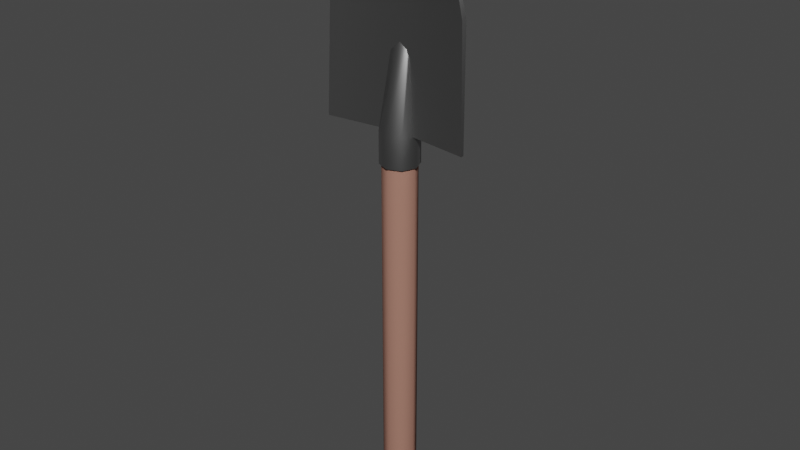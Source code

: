 # Source: hand-shovel.blend  (saved by Blender 4.2.66; exported with 4.5.12 LTS)
import bpy
from mathutils import Matrix  # noqa: F401  (used for matrix-valued properties, if any)

bpy.ops.wm.read_factory_settings(use_empty=True)
scene = bpy.context.scene
scene.name = 'Scene'

# ---- collections
col_collection = bpy.data.collections.new('Collection'); scene.collection.children.link(col_collection)

# ---- images (referenced by path relative to the original .blend; pixels are not part of the script)
import os
ASSET_DIR = os.environ.get("B2B_ASSET_DIR", "")  # directory of the original .blend (textures are referenced by path, not embedded)
HERE = os.path.dirname(os.path.abspath(__file__))  # packed textures are extracted next to this script under _unpacked/

def load_image(name, relpath, width, height, colorspace="sRGB"):
    """Load a texture the original file referenced (path relative to the .blend, or extracted next to this script)."""
    p = next((c for c in (os.path.join(HERE, relpath), os.path.join(ASSET_DIR, relpath)) if relpath and os.path.exists(c)), "")
    if p:
        img = bpy.data.images.load(p, check_existing=True)
        img.name = name
    else:  # same state as the original file: an image datablock whose file is absent (Cycles renders it pink)
        img = bpy.data.images.new(name, width, height)
        img.source = "FILE"
        img.filepath = "//" + (relpath or name)
    img.colorspace_settings.name = colorspace
    return img
img_imphenziapixpal_emission_png = load_image('ImphenziaPixPal-Emission.png', '_unpacked/ImphenziaPixel-Emission.d2b62fc8.png', 128, 128, 'sRGB')
img_imphenziapixpal_attributes_png = load_image('ImphenziaPixPal-Attributes.png', '_unpacked/ImphenziaPixel-Attributes.21da9614.png', 128, 128, 'sRGB')
img_imphenziapixpal_basecolor_png = load_image('ImphenziaPixPal-BaseColor.png', '_unpacked/ImphenziaPixel-BaseColor.e97722d7.png', 128, 128, 'sRGB')

# ---- materials (node trees are filled in below, after node groups)
mat_pixpal = bpy.data.materials.new('PixPal')
mat_pixpal.alpha_threshold = 0.0
mat_pixpal.use_transparent_shadow = False
mat_pixpal.roughness = 0.5
mat_pixpal.line_color = (0.0, 0.0, 0.0, 1.0)

# ---- node groups
ng_smooth_by_angle = bpy.data.node_groups.new('Smooth by Angle', 'GeometryNodeTree')
_s = ng_smooth_by_angle.interface.new_socket(name='Mesh', in_out='OUTPUT', socket_type='NodeSocketGeometry')
_s = ng_smooth_by_angle.interface.new_socket(name='Mesh', in_out='INPUT', socket_type='NodeSocketGeometry')
_s = ng_smooth_by_angle.interface.new_socket(name='Angle', in_out='INPUT', socket_type='NodeSocketFloat')
_s.subtype = 'ANGLE'
_s.default_value = 0.5236
_s.min_value = 0.0
_s.max_value = 3.142
_s.description = 'Maximum face angle for smooth edges'
_s = ng_smooth_by_angle.interface.new_socket(name='Ignore Sharpness', in_out='INPUT', socket_type='NodeSocketBool')
_s.force_non_field = True
ng_smooth_by_angle.description = 'Set the sharpness of mesh edges based on the angle between the neighboring faces'
ng_smooth_by_angle.is_modifier = True
_N = ng_smooth_by_angle.nodes; _L = ng_smooth_by_angle.links
n0 = _N.new('GeometryNodeSetShadeSmooth'); n0.name = 'Set Shade Smooth'; n0.location = (120, -80)
n0.domain = 'EDGE'
n1 = _N.new('GeometryNodeSetShadeSmooth'); n1.name = 'Set Shade Smooth.001'; n1.location = (300, -80)
n2 = _N.new('NodeGroupOutput'); n2.name = 'Group Output'; n2.location = (480, -80)
n3 = _N.new('GeometryNodeInputMeshEdgeAngle'); n3.name = 'Edge Angle'; n3.location = (-440, -240)
n4 = _N.new('NodeGroupInput'); n4.name = 'Group Input'; n4.location = (-80, -80)
n5 = _N.new('GeometryNodeInputEdgeSmooth'); n5.name = 'Is Edge Smooth'; n5.location = (-260, -120)
n6 = _N.new('GeometryNodeInputShadeSmooth'); n6.name = 'Is Shade Smooth'; n6.location = (-440, -397)
n7 = _N.new('FunctionNodeCompare'); n7.name = 'Compare'; n7.location = (-260, -260)
n7.operation = 'LESS_EQUAL'
n7.inputs[6].default_value = (0.0, 0.0, 0.0, 0.0)
n7.inputs[7].default_value = (0.0, 0.0, 0.0, 0.0)
n8 = _N.new('FunctionNodeBooleanMath'); n8.name = 'Boolean Math.001'; n8.location = (-80, -260)
n9 = _N.new('NodeGroupInput'); n9.name = 'Group Input.001'; n9.location = (-440, -329)
n10 = _N.new('NodeGroupInput'); n10.name = 'Group Input.002'; n10.location = (-259, -189)
n11 = _N.new('FunctionNodeBooleanMath'); n11.name = 'Boolean Math'; n11.location = (-80, -149)
n11.operation = 'OR'
n12 = _N.new('FunctionNodeBooleanMath'); n12.name = 'Boolean Math.002'; n12.location = (-260, -380)
n12.operation = 'OR'
n13 = _N.new('NodeGroupInput'); n13.name = 'Group Input.003'; n13.location = (-440, -460)
_L.new(n3.outputs[0], n7.inputs[0])
_L.new(n1.outputs[0], n2.inputs[0])
_L.new(n9.outputs[1], n7.inputs[1])
_L.new(n7.outputs[0], n8.inputs[0])
_L.new(n4.outputs[0], n0.inputs[0])
_L.new(n0.outputs[0], n1.inputs[0])
_L.new(n8.outputs[0], n0.inputs[2])
_L.new(n10.outputs[2], n11.inputs[1])
_L.new(n5.outputs[0], n11.inputs[0])
_L.new(n11.outputs[0], n0.inputs[1])
_L.new(n13.outputs[2], n12.inputs[1])
_L.new(n6.outputs[0], n12.inputs[0])
_L.new(n12.outputs[0], n8.inputs[1])
n2.is_active_output = True

# ---- material node trees
mat_pixpal.use_nodes = True; mat_pixpal.node_tree.nodes.clear()
_N = mat_pixpal.node_tree.nodes; _L = mat_pixpal.node_tree.links
n0 = _N.new('ShaderNodeOutputMaterial'); n0.name = 'Material Output'; n0.location = (2662, 1040)
n1 = _N.new('ShaderNodeBsdfPrincipled'); n1.name = 'Principled BSDF'; n1.location = (2354, 1081)
n1.distribution = 'GGX'
n1.subsurface_method = 'RANDOM_WALK_SKIN'
n1.inputs[3].default_value = 1.45
n1.inputs[13].default_value = 0.1412
n1.inputs[28].default_value = 20.0
n2 = _N.new('ShaderNodeMath'); n2.name = 'Math'; n2.location = (697, -167)
n2.operation = 'SUBTRACT'
n2.inputs[0].default_value = 1.0
n3 = _N.new('ShaderNodeMath'); n3.name = 'Math.003'; n3.location = (405, -225)
n3.operation = 'MULTIPLY'
n4 = _N.new('ShaderNodeMath'); n4.name = 'Math.002'; n4.location = (211, -320)
n4.operation = 'DIVIDE'
n4.inputs[1].default_value = 36.0
n5 = _N.new('ShaderNodeSeparateColor'); n5.name = 'Separate Color'; n5.location = (334, -77)
n6 = _N.new('ShaderNodeMath'); n6.name = 'Math.001'; n6.location = (591, -174)
n6.operation = 'SUBTRACT'
n7 = _N.new('ShaderNodeSeparateXYZ'); n7.name = 'Separate XYZ'; n7.location = (402, -74)
n8 = _N.new('ShaderNodeCombineXYZ'); n8.name = 'Combine XYZ'; n8.location = (781, -52)
n9 = _N.new('ShaderNodeTexCoord'); n9.name = 'Texture Coordinate'; n9.location = (77, -40)
n10 = _N.new('ShaderNodeTexImage'); n10.name = 'Image Texture'; n10.location = (29, -40)
n10.image = img_imphenziapixpal_emission_png
n10.interpolation = 'Closest'
n11 = _N.new('ShaderNodeTexImage'); n11.name = 'Image Texture.003'; n11.location = (29, -39)
n11.image = img_imphenziapixpal_attributes_png
n11.interpolation = 'Closest'
n12 = _N.new('ShaderNodeTexImage'); n12.name = 'Image Texture.002'; n12.location = (29, -39)
n12.image = img_imphenziapixpal_basecolor_png
n12.interpolation = 'Closest'
n13 = _N.new('ShaderNodeValue'); n13.name = 'Value'; n13.location = (29, -392)
n13.outputs[0].default_value = 1.0
n14 = _N.new('NodeFrame'); n14.name = 'Frame'; n14.location = (971, 873)
n14.label = 'Animated Colors'
n14.width = 951
n15 = _N.new('NodeFrame'); n15.name = 'Frame.001'; n15.location = (830, 1245)
n15.label = 'Attributes'
n15.width = 866
n16 = _N.new('NodeFrame'); n16.name = 'Frame.002'; n16.location = (1985, 779)
n16.label = 'Emission'
n16.width = 298
n17 = _N.new('NodeFrame'); n17.name = 'Frame.003'; n17.location = (1985, 1387)
n17.label = 'Colors'
n17.width = 298
n2.parent = n15
n3.parent = n14
n4.parent = n14
n5.parent = n15
n6.parent = n14
n7.parent = n14
n8.parent = n14
n9.parent = n14
n10.parent = n16
n11.parent = n15
n12.parent = n17
n13.parent = n14
_L.new(n1.outputs[0], n0.inputs[0])
_L.new(n10.outputs[0], n1.inputs[27])
_L.new(n11.outputs[0], n5.inputs[0])
_L.new(n5.outputs[1], n2.inputs[1])
_L.new(n2.outputs[0], n1.inputs[2])
_L.new(n5.outputs[0], n1.inputs[1])
_L.new(n12.outputs[0], n1.inputs[0])
_L.new(n13.outputs[0], n4.inputs[0])
_L.new(n9.outputs[2], n7.inputs[0])
_L.new(n7.outputs[0], n8.inputs[0])
_L.new(n7.outputs[2], n8.inputs[2])
_L.new(n7.outputs[1], n6.inputs[0])
_L.new(n6.outputs[0], n8.inputs[1])
_L.new(n8.outputs[0], n12.inputs[0])
_L.new(n3.outputs[0], n6.inputs[1])
_L.new(n8.outputs[0], n10.inputs[0])
_L.new(n5.outputs[2], n3.inputs[0])
_L.new(n4.outputs[0], n3.inputs[1])
n0.is_active_output = True

# ---- world
world_world = bpy.data.worlds.new('World'); scene.world = world_world
world_world.use_nodes = True; world_world.node_tree.nodes.clear()
_N = world_world.node_tree.nodes; _L = world_world.node_tree.links
n0 = _N.new('ShaderNodeOutputWorld'); n0.name = 'World Output'; n0.location = (300, 300)
n1 = _N.new('ShaderNodeBackground'); n1.name = 'Background'; n1.location = (10, 300)
n1.inputs[0].default_value = (0.05088, 0.05088, 0.05088, 1.0)
_L.new(n1.outputs[0], n0.inputs[0])
n0.is_active_output = True
world_world.color = (0.05088, 0.05088, 0.05088)
world_world.use_sun_shadow = False
world_world.sun_shadow_jitter_overblur = 0.0

# ---- meshes
me_cube_001 = bpy.data.meshes.new('Cube.001')
me_cube_001.from_pydata([(-0.05236, -0.009227, 0.118), (0.0, -0.007289, 0.265), (-0.05236, -0.007111, 0.1182), (0.0, -0.006352, 0.2651), (0.05236, -0.009227, 0.118), (0.05236, -0.007111, 0.1182), (-0.05073, -0.005605, 0.1975), (0.05073, -0.005605, 0.1975), (-0.04624, -0.008108, 0.2194), (-0.04624, -0.005997, 0.2196), (0.04624, -0.005997, 0.2196), (-0.03823, -0.008112, 0.2429), (-0.03823, -0.007177, 0.2429), (0.03823, -0.007177, 0.2429), (0.0, -0.0008812, 0.1185), (0.0, -0.002997, 0.1184), (0.0, -0.001364, 0.1977), (0.0, 0.0007465, 0.1978), (0.0, -0.001765, 0.2198), (0.0, 0.0003467, 0.2199), (0.0, -0.00397, 0.2431), (0.0, -0.001854, 0.2432), (-0.04576, -0.006326, 0.1182), (-0.04041, -0.007309, 0.2195), (-0.03341, -0.00759, 0.2429), (-0.04576, -0.008441, 0.1181), (-0.04433, -0.004804, 0.1976), (-0.04041, -0.005198, 0.2196), (-0.03341, -0.006506, 0.243), (0.04472, -0.008318, 0.1181), (0.04332, -0.004678, 0.1976), (0.03949, -0.005072, 0.2196), (0.03265, -0.0064, 0.243), (0.04472, -0.006202, 0.1182), (0.03949, -0.007183, 0.2195), (0.03265, -0.007508, 0.2429), (-0.05221, -0.006977, 0.1252), (0.05221, -0.006977, 0.1252), (0.05221, -0.009092, 0.1251), (-0.05221, -0.009092, 0.1251), (0.0, -0.0007362, 0.1256), (0.0, -0.002851, 0.1254), (-0.04563, -0.00619, 0.1253), (-0.04563, -0.008305, 0.1252), (0.04459, -0.008181, 0.1252), (0.04459, -0.006066, 0.1253), (-0.04958, -0.007748, 0.1979), (0.04498, -0.008117, 0.2195), (0.04958, -0.007748, 0.1979), (-0.04307, -0.006926, 0.1976), (0.03697, -0.00812, 0.2429), (0.04207, -0.0068, 0.1976)], [], [(11, 1, 3, 12), (3, 13, 32, 21), (13, 3, 1, 50), (33, 5, 4, 29), (37, 7, 48, 38), (45, 30, 7, 37), (39, 46, 6, 36), (7, 10, 47, 48), (30, 31, 10, 7), (46, 8, 9, 6), (10, 13, 50, 47), (31, 32, 13, 10), (8, 11, 12, 9), (1, 11, 24, 20), (27, 28, 21, 19), (34, 35, 20, 18), (26, 27, 19, 17), (51, 34, 18, 16), (42, 26, 17, 40), (44, 51, 16, 41), (22, 14, 15, 25), (50, 1, 20, 35), (12, 3, 21, 28), (2, 22, 25, 0), (36, 6, 26, 42), (6, 9, 27, 26), (9, 12, 28, 27), (18, 20, 24, 23), (16, 18, 23, 49), (41, 16, 49, 43), (19, 21, 32, 31), (17, 19, 31, 30), (40, 17, 30, 45), (14, 33, 29, 15), (14, 40, 45, 33), (2, 36, 42, 22), (22, 42, 40, 14), (0, 39, 36, 2), (33, 45, 37, 5), (5, 37, 38, 4), (43, 49, 46, 39), (49, 23, 8, 46), (23, 24, 11, 8), (38, 48, 51, 44), (48, 47, 34, 51), (47, 50, 35, 34), (4, 38, 44, 29), (15, 41, 43, 25), (29, 44, 41, 15), (25, 43, 39, 0)])
me_cube_001.polygons.foreach_set('use_smooth', [True] * 50)
_uv = me_cube_001.uv_layers.new(name='UVMap')
_uv.uv.foreach_set('vector', [0.4013, 0.1133, 0.4014, 0.1133, 0.4014, 0.1137, 0.4013, 0.1137, 0.4014, 0.1141, 0.4013, 0.1141, 0.4013, 0.1141, 0.4013, 0.1139, 0.4013, 0.1141, 0.4014, 0.1141, 0.4014, 0.1145, 0.4013, 0.1145, 0.401, 0.1141, 0.401, 0.1141, 0.401, 0.1145, 0.401, 0.1145, 0.401, 0.1141, 0.4012, 0.1141, 0.4012, 0.1145, 0.401, 0.1145, 0.401, 0.1141, 0.4012, 0.1141, 0.4012, 0.1141, 0.401, 0.1141, 0.401, 0.1141, 0.4012, 0.1133, 0.4012, 0.1137, 0.401, 0.1137, 0.4012, 0.1141, 0.4013, 0.1141, 0.4013, 0.1145, 0.4012, 0.1145, 0.4012, 0.1141, 0.4013, 0.1141, 0.4013, 0.1141, 0.4012, 0.1141, 0.4012, 0.1133, 0.4013, 0.1133, 0.4013, 0.1137, 0.4012, 0.1137, 0.4013, 0.1141, 0.4013, 0.1141, 0.4013, 0.1145, 0.4013, 0.1145, 0.4013, 0.1141, 0.4013, 0.1141, 0.4013, 0.1141, 0.4013, 0.1141, 0.4013, 0.1133, 0.4013, 0.1133, 0.4013, 0.1137, 0.4013, 0.1137, 0.4014, 0.1149, 0.4013, 0.1149, 0.4013, 0.1149, 0.4013, 0.1147, 0.4013, 0.1137, 0.4013, 0.1137, 0.4013, 0.1139, 0.4013, 0.1139, 0.4013, 0.1146, 0.4013, 0.1146, 0.4013, 0.1147, 0.4013, 0.1147, 0.4012, 0.1137, 0.4013, 0.1137, 0.4013, 0.1139, 0.4012, 0.1139, 0.4012, 0.1146, 0.4013, 0.1146, 0.4013, 0.1147, 0.4012, 0.1147, 0.401, 0.1138, 0.4012, 0.1137, 0.4012, 0.1139, 0.401, 0.1139, 0.401, 0.1145, 0.4012, 0.1146, 0.4012, 0.1147, 0.401, 0.1147, 0.401, 0.1138, 0.4008, 0.1141, 0.4008, 0.1145, 0.4008, 0.1147, 0.4013, 0.1145, 0.4014, 0.1149, 0.4013, 0.1147, 0.4013, 0.1146, 0.4013, 0.1137, 0.4014, 0.1141, 0.4013, 0.1139, 0.4013, 0.1137, 0.4006, 0.1141, 0.401, 0.1138, 0.4008, 0.1147, 0.4006, 0.1145, 0.401, 0.1137, 0.4012, 0.1137, 0.4012, 0.1137, 0.401, 0.1138, 0.4012, 0.1137, 0.4013, 0.1137, 0.4013, 0.1137, 0.4012, 0.1137, 0.4013, 0.1137, 0.4013, 0.1137, 0.4013, 0.1137, 0.4013, 0.1137, 0.4013, 0.1147, 0.4013, 0.1147, 0.4013, 0.1149, 0.4013, 0.1149, 0.4012, 0.1147, 0.4013, 0.1147, 0.4013, 0.1149, 0.4012, 0.1149, 0.4021, 0.1124, 0.4023, 0.1124, 0.4023, 0.1126, 0.402, 0.1124, 0.4013, 0.1139, 0.4013, 0.1139, 0.4013, 0.1141, 0.4013, 0.1141, 0.4012, 0.1139, 0.4013, 0.1139, 0.4013, 0.1141, 0.4012, 0.1141, 0.401, 0.1139, 0.4012, 0.1139, 0.4012, 0.1141, 0.401, 0.1141, 0.4008, 0.1141, 0.401, 0.1141, 0.401, 0.1145, 0.4008, 0.1145, 0.401, 0.1139, 0.401, 0.1139, 0.401, 0.1141, 0.401, 0.1141, 0.401, 0.1137, 0.401, 0.1137, 0.401, 0.1138, 0.401, 0.1138, 0.401, 0.1138, 0.401, 0.1138, 0.401, 0.1139, 0.401, 0.1139, 0.401, 0.1133, 0.401, 0.1141, 0.401, 0.1137, 0.401, 0.1137, 0.401, 0.1141, 0.401, 0.1141, 0.401, 0.1141, 0.401, 0.1141, 0.401, 0.1141, 0.401, 0.1141, 0.401, 0.1145, 0.401, 0.1145, 0.4008, 0.1147, 0.4012, 0.1149, 0.4012, 0.1149, 0.401, 0.1141, 0.4012, 0.1149, 0.4013, 0.1149, 0.4013, 0.1149, 0.4012, 0.1149, 0.4013, 0.1149, 0.4013, 0.1149, 0.4013, 0.1149, 0.4013, 0.1149, 0.401, 0.1145, 0.4012, 0.1145, 0.4012, 0.1146, 0.401, 0.1145, 0.4012, 0.1145, 0.4013, 0.1145, 0.4013, 0.1146, 0.4012, 0.1146, 0.4013, 0.1145, 0.4013, 0.1145, 0.4013, 0.1146, 0.4013, 0.1146, 0.401, 0.1145, 0.401, 0.1145, 0.401, 0.1145, 0.401, 0.1145, 0.401, 0.1147, 0.401, 0.1147, 0.4008, 0.1147, 0.4008, 0.1147, 0.401, 0.1145, 0.401, 0.1145, 0.401, 0.1147, 0.401, 0.1147, 0.4008, 0.1147, 0.4008, 0.1147, 0.401, 0.1141, 0.401, 0.1149])
me_cube_001.materials.append(mat_pixpal)
me_cube_001.update()
me_cylinder_001 = bpy.data.meshes.new('Cylinder.001')
me_cylinder_001.from_pydata([(0.0, 0.1, -0.125), (0.0, 0.1, 0.125), (0.07071, 0.07071, -0.125), (0.07071, 0.07071, 0.125), (0.1, 0.0, -0.125), (0.1, 0.0, 0.125), (0.07071, -0.07071, -0.125), (0.07071, -0.07071, 0.125), (0.0, -0.1, -0.125), (0.0, -0.1, 0.125), (-0.07071, -0.07071, -0.125), (-0.07071, -0.07071, 0.125), (-0.1, 0.0, -0.125), (-0.1, 0.0, 0.125), (-0.07071, 0.07071, -0.125), (-0.07071, 0.07071, 0.125), (1.324e-10, 0.1132, 0.125), (0.08006, 0.08006, 0.125), (0.1132, 1.324e-10, 0.125), (0.08006, -0.08006, 0.125), (1.324e-10, -0.1132, 0.125), (-0.08006, -0.08006, 0.125), (-0.1132, 1.324e-10, 0.125), (-0.08006, 0.08006, 0.125), (0.08006, 0.08006, 0.1466), (1.324e-10, 0.1132, 0.1466), (0.1132, 1.324e-10, 0.1466), (0.08006, -0.08006, 0.1466), (1.324e-10, -0.1132, 0.1466), (-0.08006, -0.08006, 0.1466), (-0.1132, 1.324e-10, 0.1466), (-0.08006, 0.08006, 0.1466), (0.05217, 0.000757, 0.2026), (1.052e-07, 0.00107, 0.2026), (0.07377, 0.0, 0.2026), (0.05217, -0.000757, 0.2026), (1.052e-07, -0.00107, 0.2026), (-0.05217, -0.000757, 0.2026), (-0.07377, 1.251e-12, 0.2026), (-0.05217, 0.000757, 0.2026), (-3.279e-10, 0.06726, -0.1277), (0.04756, 0.04756, -0.1277), (0.06726, 3.049e-10, -0.1277), (0.04756, -0.04756, -0.1277), (-3.279e-10, -0.06726, -0.1277), (-0.04756, -0.04756, -0.1277), (-0.06726, 3.049e-10, -0.1277), (-0.04756, 0.04756, -0.1277), (-1.003e-08, 0.02357, -0.1295), (0.01666, 0.01666, -0.1295), (0.02357, 1.922e-09, -0.1295), (0.01666, -0.01666, -0.1295), (-1.003e-08, -0.02357, -0.1295), (-0.01666, -0.01666, -0.1295), (-0.02357, 1.922e-09, -0.1295), (-0.01666, 0.01666, -0.1295)], [], [(0, 1, 3, 2), (2, 3, 5, 4), (4, 5, 7, 6), (6, 7, 9, 8), (8, 9, 11, 10), (10, 11, 13, 12), (3, 1, 15, 13, 11, 9, 7, 5), (12, 13, 15, 14), (14, 15, 1, 0), (2, 4, 42, 41), (17, 18, 19, 20, 21, 22, 23, 16), (31, 30, 38, 39), (20, 19, 27, 28), (18, 17, 24, 26), (23, 22, 30, 31), (21, 20, 28, 29), (19, 18, 26, 27), (17, 16, 25, 24), (16, 23, 31, 25), (22, 21, 29, 30), (32, 33, 39, 38, 37, 36, 35, 34), (29, 28, 36, 37), (27, 26, 34, 35), (24, 25, 33, 32), (25, 31, 39, 33), (30, 29, 37, 38), (28, 27, 35, 36), (26, 24, 32, 34), (46, 47, 55, 54), (8, 10, 45, 44), (14, 0, 40, 47), (0, 2, 41, 40), (4, 6, 43, 42), (10, 12, 46, 45), (6, 8, 44, 43), (12, 14, 47, 46), (48, 49, 50, 51, 52, 53, 54, 55), (44, 45, 53, 52), (42, 43, 51, 50), (40, 41, 49, 48), (47, 40, 48, 55), (45, 46, 54, 53), (43, 44, 52, 51), (41, 42, 50, 49)])
me_cylinder_001.polygons.foreach_set('use_smooth', [True] * 44)
_uv = me_cylinder_001.uv_layers.new(name='UVMap')
_uv.uv.foreach_set('vector', [0.246, 0.4344, 0.246, 0.4344, 0.246, 0.4344, 0.246, 0.4344, 0.246, 0.4344, 0.246, 0.4344, 0.246, 0.4344, 0.246, 0.4344, 0.246, 0.4344, 0.246, 0.4344, 0.246, 0.4344, 0.246, 0.4344, 0.246, 0.4344, 0.246, 0.4344, 0.246, 0.4344, 0.246, 0.4344, 0.246, 0.4344, 0.246, 0.4344, 0.246, 0.4344, 0.246, 0.4344, 0.246, 0.4344, 0.246, 0.4344, 0.246, 0.4344, 0.246, 0.4344, 0.4014, 0.1146, 0.4014, 0.1146, 0.4014, 0.1146, 0.4014, 0.1146, 0.4014, 0.1146, 0.4014, 0.1146, 0.4014, 0.1146, 0.4014, 0.1146, 0.246, 0.4344, 0.246, 0.4344, 0.246, 0.4344, 0.246, 0.4344, 0.246, 0.4344, 0.246, 0.4344, 0.246, 0.4344, 0.246, 0.4344, 0.246, 0.4344, 0.246, 0.4344, 0.246, 0.4344, 0.246, 0.4344, 0.4014, 0.1146, 0.4014, 0.1146, 0.4014, 0.1146, 0.4014, 0.1146, 0.4014, 0.1146, 0.4014, 0.1146, 0.4014, 0.1146, 0.4014, 0.1146, 0.4014, 0.1146, 0.4014, 0.1146, 0.4014, 0.1146, 0.4014, 0.1146, 0.4014, 0.1146, 0.4014, 0.1146, 0.4014, 0.1146, 0.4014, 0.1146, 0.4014, 0.1146, 0.4014, 0.1146, 0.4014, 0.1146, 0.4014, 0.1146, 0.4014, 0.1146, 0.4014, 0.1146, 0.4014, 0.1146, 0.4014, 0.1146, 0.4014, 0.1146, 0.4014, 0.1146, 0.4014, 0.1146, 0.4014, 0.1146, 0.4014, 0.1146, 0.4014, 0.1146, 0.4014, 0.1146, 0.4014, 0.1146, 0.4014, 0.1146, 0.4014, 0.1146, 0.4014, 0.1146, 0.4014, 0.1146, 0.4014, 0.1146, 0.4014, 0.1146, 0.4014, 0.1146, 0.4014, 0.1146, 0.4014, 0.1146, 0.4014, 0.1146, 0.4014, 0.1146, 0.4014, 0.1146, 0.4014, 0.1146, 0.4014, 0.1146, 0.4014, 0.1146, 0.4014, 0.1146, 0.4014, 0.1146, 0.4014, 0.1146, 0.4014, 0.1146, 0.4014, 0.1146, 0.4014, 0.1146, 0.4014, 0.1146, 0.4014, 0.1146, 0.4014, 0.1146, 0.4014, 0.1146, 0.4014, 0.1146, 0.4014, 0.1146, 0.4014, 0.1146, 0.4014, 0.1146, 0.4014, 0.1146, 0.4014, 0.1146, 0.4014, 0.1146, 0.4014, 0.1146, 0.4014, 0.1146, 0.4014, 0.1146, 0.4014, 0.1146, 0.4014, 0.1146, 0.4014, 0.1146, 0.4014, 0.1146, 0.4014, 0.1146, 0.4014, 0.1146, 0.4014, 0.1146, 0.4014, 0.1146, 0.4014, 0.1146, 0.4014, 0.1146, 0.4014, 0.1146, 0.4014, 0.1146, 0.4014, 0.1146, 0.246, 0.4344, 0.246, 0.4344, 0.246, 0.4344, 0.246, 0.4344, 0.246, 0.4344, 0.246, 0.4344, 0.246, 0.4344, 0.246, 0.4344, 0.246, 0.4344, 0.246, 0.4344, 0.246, 0.4344, 0.246, 0.4344, 0.246, 0.4344, 0.246, 0.4344, 0.246, 0.4344, 0.246, 0.4344, 0.246, 0.4344, 0.246, 0.4344, 0.246, 0.4344, 0.246, 0.4344, 0.246, 0.4344, 0.246, 0.4344, 0.246, 0.4344, 0.246, 0.4344, 0.246, 0.4344, 0.246, 0.4344, 0.246, 0.4344, 0.246, 0.4344, 0.246, 0.4344, 0.246, 0.4344, 0.246, 0.4344, 0.246, 0.4344, 0.246, 0.4344, 0.246, 0.4344, 0.246, 0.4344, 0.246, 0.4344, 0.246, 0.4344, 0.246, 0.4344, 0.246, 0.4344, 0.246, 0.4344, 0.246, 0.4344, 0.246, 0.4344, 0.246, 0.4344, 0.246, 0.4344, 0.246, 0.4344, 0.246, 0.4344, 0.246, 0.4344, 0.246, 0.4344, 0.246, 0.4344, 0.246, 0.4344, 0.246, 0.4344, 0.246, 0.4344, 0.246, 0.4344, 0.246, 0.4344, 0.246, 0.4344, 0.246, 0.4344, 0.246, 0.4344, 0.246, 0.4344, 0.246, 0.4344, 0.246, 0.4344, 0.246, 0.4344, 0.246, 0.4344, 0.246, 0.4344, 0.246, 0.4344, 0.246, 0.4344, 0.246, 0.4344, 0.246, 0.4344, 0.246, 0.4344])
me_cylinder_001.materials.append(mat_pixpal)
me_cylinder_001.update()

# ---- objects
ob_cube = bpy.data.objects.new('Cube', me_cube_001)
ob_cylinder = bpy.data.objects.new('Cylinder', me_cylinder_001)

# ---- transforms, parenting, visibility, modifiers, constraints
ob_cube.location = (0.0, 0.0, 0.0)
_m = ob_cube.modifiers.new('Smooth by Angle', 'NODES')
_m.node_group = ng_smooth_by_angle
_m.use_pin_to_last = True
_m.show_group_selector = False
ob_cylinder.location = (0.0, -0.001741, -0.02782)
ob_cylinder.scale = (0.1162, 0.1162, 1.0)

# ---- collection membership
col_collection.objects.link(ob_cube)
col_collection.objects.link(ob_cylinder)

# ---- scene / render settings (as saved in the file)
scene.frame_start = 1; scene.frame_end = 250; scene.frame_set(1)
scene.render.engine = 'BLENDER_EEVEE_NEXT'
scene.view_settings.view_transform = 'Filmic'
bpy.context.view_layer.update()

# ---- added for rendering (the .blend has no active camera and no usable light): camera, sun
cam_auto = bpy.data.cameras.new('AutoCamera')
cam_auto.lens = 50.0
cam_auto.sensor_width = 36.0
cam_auto.clip_end = 1000.0
ob_auto_camera = bpy.data.objects.new('AutoCamera', cam_auto)
scene.collection.objects.link(ob_auto_camera)
ob_auto_camera.location = (0.403415, -0.485839, 0.376607)
ob_auto_camera.rotation_euler = (1.09748, -7.21219e-08, 0.694738)
scene.camera = ob_auto_camera
light_auto_sun = bpy.data.lights.new('AutoSun', 'SUN')
light_auto_sun.energy = 3.0
light_auto_sun.angle = 0.0523599
ob_auto_sun = bpy.data.objects.new('AutoSun', light_auto_sun)
scene.collection.objects.link(ob_auto_sun)
ob_auto_sun.rotation_euler = (0.872665, 0.174533, 0.523599)
bpy.context.view_layer.update()
